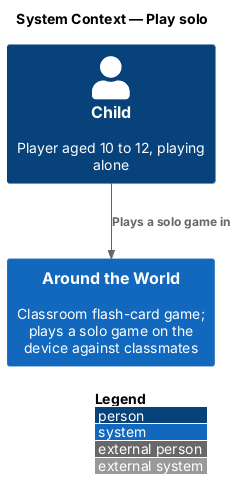

The diagram above was rendered by PlantUML. Its source (embedded in the PNG):
@startuml
!include <C4/C4_Context>
LAYOUT_WITH_LEGEND()
title System Context — Play solo

Person(child, "Child", "Player aged 10 to 12, playing alone")
System(atw, "Around the World", "Classroom flash-card game; plays a solo game on the device against classmates")

Rel(child, atw, "Plays a solo game in")
@enduml